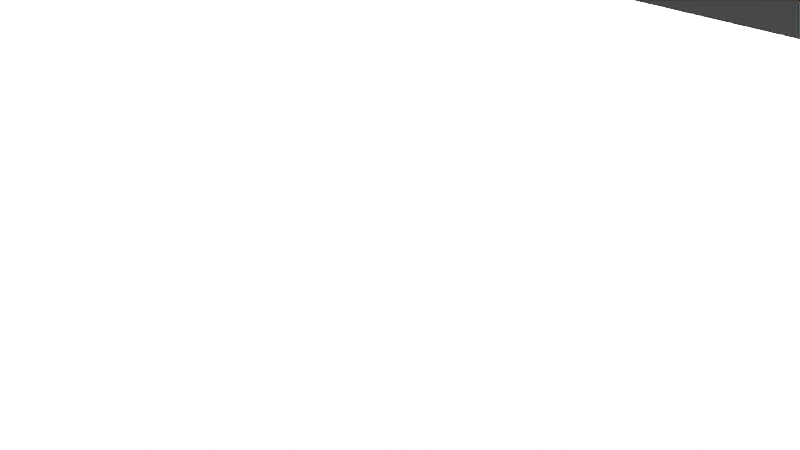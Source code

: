 # Source: Boarpelthanging.blend  (saved by Blender 2.91.10; exported with 4.5.12 LTS)
import bpy
from mathutils import Matrix  # noqa: F401  (used for matrix-valued properties, if any)

bpy.ops.wm.read_factory_settings(use_empty=True)
scene = bpy.context.scene
scene.name = 'Scene'

# ---- collections
col_collection = bpy.data.collections.new('Collection'); scene.collection.children.link(col_collection)

# ---- world
world_world = bpy.data.worlds.new('World'); scene.world = world_world
world_world.use_nodes = True; world_world.node_tree.nodes.clear()
_N = world_world.node_tree.nodes; _L = world_world.node_tree.links
n0 = _N.new('ShaderNodeOutputWorld'); n0.name = 'World Output'; n0.location = (300, 300)
n1 = _N.new('ShaderNodeBackground'); n1.name = 'Background'; n1.location = (10, 300)
n1.inputs[0].default_value = (0.05088, 0.05088, 0.05088, 1.0)
_L.new(n1.outputs[0], n0.inputs[0])
n0.is_active_output = True
world_world.color = (0.05088, 0.05088, 0.05088)
world_world.use_sun_shadow = False
world_world.sun_shadow_jitter_overblur = 0.0

# ---- cameras
cam_camera = bpy.data.cameras.new('Camera')
cam_camera.clip_end = 100.0
cam_camera.ortho_scale = 7.314

# ---- lights
light_light = bpy.data.lights.new('Light', 'POINT')
light_light.transmission_factor = 0.0
light_light.energy = 1000.0
light_light.shadow_soft_size = 0.1
light_light.shadow_maximum_resolution = 0.006
light_light.use_absolute_resolution = True

# ---- meshes
me_w_rfel_004 = bpy.data.meshes.new('Würfel.004')
me_w_rfel_004.from_pydata([(8.0, 8.0, 0.0), (8.0, 8.0, 1.0), (8.0, 17.0, 0.0), (8.0, 17.0, 1.0), (14.0, 8.0, 0.0), (14.0, 8.0, 1.0), (14.0, 17.0, 0.0), (14.0, 17.0, 1.0), (-16.0, -8.0, -7.451e-09), (-16.0, -8.0, 1.0), (-16.0, 8.0, -7.451e-09), (-16.0, 8.0, 1.0), (16.0, -8.0, -7.451e-09), (16.0, -8.0, 1.0), (16.0, 8.0, -7.451e-09), (16.0, 8.0, 1.0), (16.0, -5.0, -7.451e-09), (16.0, -5.0, 1.0), (16.0, 5.0, -7.451e-09), (16.0, 5.0, 1.0), (24.0, -5.0, -7.451e-09), (24.0, -5.0, 1.0), (24.0, 5.0, -7.451e-09), (24.0, 5.0, 1.0), (-19.02, -3.0, -7.451e-09), (-19.02, -3.0, 1.0), (-19.02, 3.0, -7.451e-09), (-19.02, 3.0, 1.0), (-16.02, -3.0, -7.451e-09), (-16.02, -3.0, 1.0), (-16.02, 3.0, -7.451e-09), (-16.02, 3.0, 1.0), (-15.0, 8.0, -7.451e-09), (-15.0, 8.0, 1.0), (-15.0, 18.0, -7.451e-09), (-15.0, 18.0, 1.0), (-8.0, 8.0, -7.451e-09), (-8.0, 8.0, 1.0), (-8.0, 18.0, -7.451e-09), (-8.0, 18.0, 1.0), (-15.0, -18.08, -7.451e-09), (-15.0, -18.08, 1.0), (-15.0, -8.079, -7.451e-09), (-15.0, -8.079, 1.0), (-8.0, -18.08, -7.451e-09), (-8.0, -18.08, 1.0), (-8.0, -8.079, -7.451e-09), (-8.0, -8.079, 1.0), (8.0, -16.99, -7.451e-09), (8.0, -16.99, 1.0), (8.0, -7.989, -7.451e-09), (8.0, -7.989, 1.0), (14.0, -16.99, -7.451e-09), (14.0, -16.99, 1.0), (14.0, -7.989, -7.451e-09), (14.0, -7.989, 1.0)], [], [(0, 1, 3, 2), (2, 3, 7, 6), (6, 7, 5, 4), (4, 5, 1, 0), (2, 6, 4, 0), (7, 3, 1, 5), (8, 9, 11, 10), (10, 11, 15, 14), (14, 15, 13, 12), (12, 13, 9, 8), (10, 14, 12, 8), (15, 11, 9, 13), (16, 17, 19, 18), (18, 19, 23, 22), (22, 23, 21, 20), (20, 21, 17, 16), (18, 22, 20, 16), (23, 19, 17, 21), (24, 25, 27, 26), (26, 27, 31, 30), (30, 31, 29, 28), (28, 29, 25, 24), (26, 30, 28, 24), (31, 27, 25, 29), (32, 33, 35, 34), (34, 35, 39, 38), (38, 39, 37, 36), (36, 37, 33, 32), (34, 38, 36, 32), (39, 35, 33, 37), (40, 41, 43, 42), (42, 43, 47, 46), (46, 47, 45, 44), (44, 45, 41, 40), (42, 46, 44, 40), (47, 43, 41, 45), (48, 49, 51, 50), (50, 51, 55, 54), (54, 55, 53, 52), (52, 53, 49, 48), (50, 54, 52, 48), (55, 51, 49, 53)])
_uv = me_w_rfel_004.uv_layers.new(name='UV-Map')
_uv.uv.foreach_set('vector', [0.1172, 0.9453, 0.1172, 0.9531, 0.04688, 0.9531, 0.04688, 0.9453, 0.04688, 0.9453, 0.04688, 0.9531, 0.0, 0.9531, 0.0, 0.9453, 0.2344, 0.9453, 0.2344, 0.9531, 0.1641, 0.9531, 0.1641, 0.9453, 0.1641, 0.9453, 0.1641, 0.9531, 0.1172, 0.9531, 0.1172, 0.9453, 0.1172, 0.9531, 0.1172, 1.0, 0.1875, 1.0, 0.1875, 0.9531, 0.04688, 1.0, 0.04688, 0.9531, 0.1172, 0.9531, 0.1172, 1.0, 0.375, 0.7422, 0.375, 0.75, 0.25, 0.75, 0.25, 0.7422, 0.25, 0.7422, 0.25, 0.75, 0.0, 0.75, 0.0, 0.7422, 0.75, 0.7422, 0.75, 0.75, 0.625, 0.75, 0.625, 0.7422, 0.625, 0.7422, 0.625, 0.75, 0.375, 0.75, 0.375, 0.7422, 0.375, 0.75, 0.375, 1.0, 0.5, 1.0, 0.5, 0.75, 0.25, 1.0, 0.25, 0.75, 0.375, 0.75, 0.375, 1.0, 0.1406, 0.6719, 0.1406, 0.6797, 0.0625, 0.6797, 0.0625, 0.6719, 0.0625, 0.6719, 0.0625, 0.6797, 0.0, 0.6797, 0.0, 0.6719, 0.2812, 0.6719, 0.2812, 0.6797, 0.2031, 0.6797, 0.2031, 0.6719, 0.2031, 0.6719, 0.2031, 0.6797, 0.1406, 0.6797, 0.1406, 0.6719, 0.1406, 0.6797, 0.1406, 0.7422, 0.2188, 0.7422, 0.2188, 0.6797, 0.0625, 0.7422, 0.0625, 0.6797, 0.1406, 0.6797, 0.1406, 0.7422, 0.07031, 0.8594, 0.07031, 0.8672, 0.02344, 0.8672, 0.02344, 0.8594, 0.02344, 0.8594, 0.02344, 0.8672, 0.0, 0.8672, 0.0, 0.8594, 0.1406, 0.8594, 0.1406, 0.8672, 0.09375, 0.8672, 0.09375, 0.8594, 0.09375, 0.8594, 0.09375, 0.8672, 0.07031, 0.8672, 0.07031, 0.8594, 0.07031, 0.8672, 0.07031, 0.8906, 0.1172, 0.8906, 0.1172, 0.8672, 0.02344, 0.8906, 0.02344, 0.8672, 0.07031, 0.8672, 0.07031, 0.8906, 0.3594, 0.6172, 0.3594, 0.625, 0.2812, 0.625, 0.2812, 0.6172, 0.2812, 0.6172, 0.2812, 0.625, 0.2266, 0.625, 0.2266, 0.6172, 0.4922, 0.6172, 0.4922, 0.625, 0.4141, 0.625, 0.4141, 0.6172, 0.4141, 0.6172, 0.4141, 0.625, 0.3594, 0.625, 0.3594, 0.6172, 0.3594, 0.625, 0.3594, 0.6797, 0.4375, 0.6797, 0.4375, 0.625, 0.2812, 0.6797, 0.2812, 0.625, 0.3594, 0.625, 0.3594, 0.6797, 0.3516, 0.6797, 0.3516, 0.6875, 0.2734, 0.6875, 0.2734, 0.6797, 0.2734, 0.6797, 0.2734, 0.6875, 0.2188, 0.6875, 0.2188, 0.6797, 0.4844, 0.6797, 0.4844, 0.6875, 0.4062, 0.6875, 0.4062, 0.6797, 0.4062, 0.6797, 0.4062, 0.6875, 0.3516, 0.6875, 0.3516, 0.6797, 0.3516, 0.6875, 0.3516, 0.7422, 0.4297, 0.7422, 0.4297, 0.6875, 0.2734, 0.7422, 0.2734, 0.6875, 0.3516, 0.6875, 0.3516, 0.7422, 0.1172, 0.8906, 0.1172, 0.8984, 0.04688, 0.8984, 0.04688, 0.8906, 0.04688, 0.8906, 0.04688, 0.8984, 0.0, 0.8984, 0.0, 0.8906, 0.2344, 0.8906, 0.2344, 0.8984, 0.1641, 0.8984, 0.1641, 0.8906, 0.1641, 0.8906, 0.1641, 0.8984, 0.1172, 0.8984, 0.1172, 0.8906, 0.1172, 0.8984, 0.1172, 0.9453, 0.1875, 0.9453, 0.1875, 0.8984, 0.04688, 0.9453, 0.04688, 0.8984, 0.1172, 0.8984, 0.1172, 0.9453])
me_w_rfel_004.use_remesh_fix_poles = True
me_w_rfel_004.use_remesh_preserve_attributes = False
me_w_rfel_004.use_mirror_vertex_groups = False
me_w_rfel_004.update()

# ---- objects
ob_cube_005 = bpy.data.objects.new('cube.005', me_w_rfel_004)
ob_light = bpy.data.objects.new('Light', light_light)
ob_camera = bpy.data.objects.new('Camera', cam_camera)

# ---- transforms, parenting, visibility, modifiers, constraints
ob_cube_005.location = (-0.003922, 0.497, -0.02661)
ob_cube_005.rotation_euler = (3.227, 4.713, -1.656)
ob_cube_005.scale = (0.04178, 0.04178, 0.04178)
ob_cube_005.lineart.crease_threshold = 0.0
ob_light.location = (-0.08773, 0.2292, 0.3107)
ob_light.rotation_euler = (5.345, 0.2951, 3.084)
ob_light.scale = (0.04178, 0.04178, 0.04178)
ob_light.lock_rotations_4d = False
ob_light.empty_display_type = 'ARROWS'
ob_light.color = (0.0, 0.0, 0.0, 0.0)
ob_light.lineart.crease_threshold = 0.0
ob_camera.location = (0.2436, 0.2687, 0.4479)
ob_camera.rotation_euler = (2.679, 3.897, 0.0004924)
ob_camera.scale = (0.04178, 0.04178, 0.04178)
ob_camera.lock_rotations_4d = False
ob_camera.empty_display_type = 'ARROWS'
ob_camera.color = (0.0, 0.0, 0.0, 0.0)
ob_camera.display_type = 'WIRE'
ob_camera.lineart.crease_threshold = 0.0

# ---- collection membership
scene.collection.objects.link(ob_cube_005)
col_collection.objects.link(ob_light)
col_collection.objects.link(ob_camera)

# ---- scene / render settings (as saved in the file)
scene.camera = ob_camera
scene.frame_start = 1; scene.frame_end = 250; scene.frame_set(1)
scene.render.engine = 'BLENDER_EEVEE_NEXT'
scene.cycles.use_denoising = False
scene.cycles.samples = 128
scene.cycles.sampling_pattern = 'TABULATED_SOBOL'
scene.cycles.use_adaptive_sampling = False
scene.cycles.use_light_tree = False
scene.view_settings.view_transform = 'Filmic'
bpy.context.view_layer.update()
